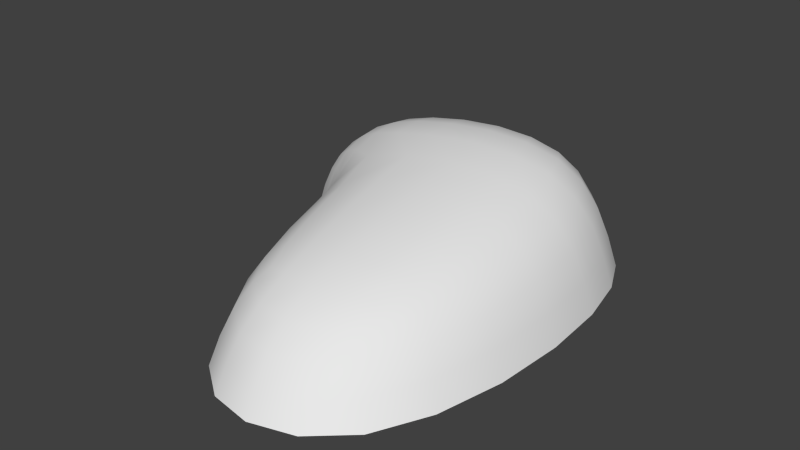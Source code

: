 # Source: rock2.blend  (saved by Blender 2.70.0; exported with 4.5.12 LTS)
import bpy
from mathutils import Matrix  # noqa: F401  (used for matrix-valued properties, if any)

bpy.ops.wm.read_factory_settings(use_empty=True)
scene = bpy.context.scene
scene.name = 'Scene'

# ---- collections
col_collection_1 = bpy.data.collections.new('Collection 1'); scene.collection.children.link(col_collection_1)

# ---- world
world_world = bpy.data.worlds.new('World'); scene.world = world_world
world_world.color = (0.05088, 0.05088, 0.05088)
world_world.use_sun_shadow = False
world_world.sun_shadow_jitter_overblur = 0.0
world_world.cycles.sampling_method = 'MANUAL'
world_world.cycles.sample_map_resolution = 256

# ---- meshes
me_cube = bpy.data.meshes.new('Cube')
me_cube.from_pydata([(-1.299, -0.9536, -1.0), (-1.299, 1.646, -1.0), (1.82, 2.544, -1.0), (3.34, 0.4352, -1.0), (-1.0, -1.0, 1.336), (-1.0, 1.0, 1.336), (1.616, 1.601, 1.336), (2.785, -0.02165, 1.336), (-1.049, -5.658, -1.0), (2.855, -5.658, -1.0), (-0.8082, -4.619, 0.5063), (2.196, -4.619, 0.5063), (-2.724, -0.9536, -1.0), (-2.724, 1.646, -1.0), (-2.097, -1.0, 0.5063), (-2.097, 1.0, 0.5063)], [], [(5, 6, 2, 1), (6, 7, 3, 2), (5, 1, 13, 15), (14, 15, 13, 12), (7, 6, 5, 4), (11, 10, 8, 9), (7, 4, 10, 11), (3, 7, 11, 9), (4, 0, 8, 10), (4, 5, 15, 14), (0, 4, 14, 12)])
me_cube.polygons.foreach_set('use_smooth', [True] * 11)
_uv = me_cube.uv_layers.new(name='UVMap')
_uv.uv.foreach_set('vector', [0.6737, 0.6191, 0.7572, 0.4263, 0.9999, 0.3935, 0.8936, 0.7656, 0.7572, 0.4263, 0.6589, 0.3145, 0.8272, 0.1306, 0.9999, 0.3935, 0.6737, 0.6191, 0.8936, 0.7656, 0.7854, 0.9248, 0.6804, 0.7503, 0.4848, 0.7381, 0.6804, 0.7503, 0.7854, 0.9248, 0.4512, 0.9248, 0.6589, 0.3145, 0.7572, 0.4263, 0.6737, 0.6191, 0.4807, 0.5964, 0.3181, 0.1752, 0.1985, 0.4021, 9.615e-05, 0.3668, 0.224, 9.615e-05, 0.6589, 0.3145, 0.4807, 0.5964, 0.1985, 0.4021, 0.3181, 0.1752, 0.8272, 0.1306, 0.6589, 0.3145, 0.3181, 0.1752, 0.224, 9.615e-05, 0.4807, 0.5964, 0.2999, 0.7999, 9.615e-05, 0.3668, 0.1985, 0.4021, 0.4807, 0.5964, 0.6737, 0.6191, 0.6804, 0.7503, 0.4848, 0.7381, 0.2999, 0.7999, 0.4807, 0.5964, 0.4848, 0.7381, 0.4512, 0.9248])
me_cube.use_remesh_preserve_volume = False
me_cube.use_remesh_preserve_attributes = False
me_cube.use_mirror_vertex_groups = False
me_cube.update()

# ---- objects
ob_cube = bpy.data.objects.new('Cube', me_cube)

# ---- transforms, parenting, visibility, modifiers, constraints
ob_cube.location = (0.0, 0.0, 0.0)
ob_cube.lineart.crease_threshold = 0.0
_m = ob_cube.modifiers.new('Subsurf', 'SUBSURF')
_m.uv_smooth = 'PRESERVE_CORNERS'
_m.quality = 2
_m.show_only_control_edges = False

# ---- collection membership
col_collection_1.objects.link(ob_cube)

# ---- scene / render settings (as saved in the file)
scene.frame_start = 1; scene.frame_end = 250; scene.frame_set(1)
scene.render.engine = 'BLENDER_EEVEE_NEXT'
scene.render.resolution_percentage = 50
scene.render.dither_intensity = 0.0
scene.cycles.use_denoising = False
scene.cycles.samples = 10
scene.cycles.sampling_pattern = 'TABULATED_SOBOL'
scene.cycles.light_sampling_threshold = 0.0
scene.cycles.use_adaptive_sampling = False
scene.cycles.use_light_tree = False
scene.cycles.blur_glossy = 0.0
scene.cycles.volume_bounces = 1
scene.cycles.pixel_filter_type = 'GAUSSIAN'
scene.cycles.sample_clamp_indirect = 0.0
scene.view_settings.view_transform = 'Standard'
bpy.context.view_layer.update()

# ---- added for rendering (the .blend has no active camera and no usable light): camera, sun
cam_auto = bpy.data.cameras.new('AutoCamera')
cam_auto.lens = 50.0
cam_auto.sensor_width = 36.0
cam_auto.clip_end = 1000.0
ob_auto_camera = bpy.data.objects.new('AutoCamera', cam_auto)
scene.collection.objects.link(ob_auto_camera)
ob_auto_camera.location = (9.99003, -13.1757, 7.91396)
ob_auto_camera.rotation_euler = (1.09748, -7.21219e-08, 0.694738)
scene.camera = ob_auto_camera
light_auto_sun = bpy.data.lights.new('AutoSun', 'SUN')
light_auto_sun.energy = 3.0
light_auto_sun.angle = 0.0523599
ob_auto_sun = bpy.data.objects.new('AutoSun', light_auto_sun)
scene.collection.objects.link(ob_auto_sun)
ob_auto_sun.rotation_euler = (0.872665, 0.174533, 0.523599)
bpy.context.view_layer.update()
